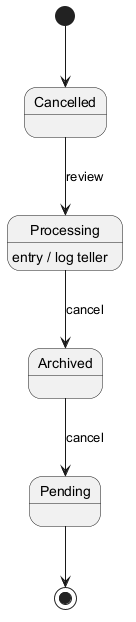

The diagram above was rendered by PlantUML. Its source (embedded in the PNG):
@startuml

[*] --> Cancelled
Cancelled --> Processing : review
Processing --> Archived : cancel
Processing : entry / log teller
Archived --> Pending : cancel
Pending --> [*]
@enduml